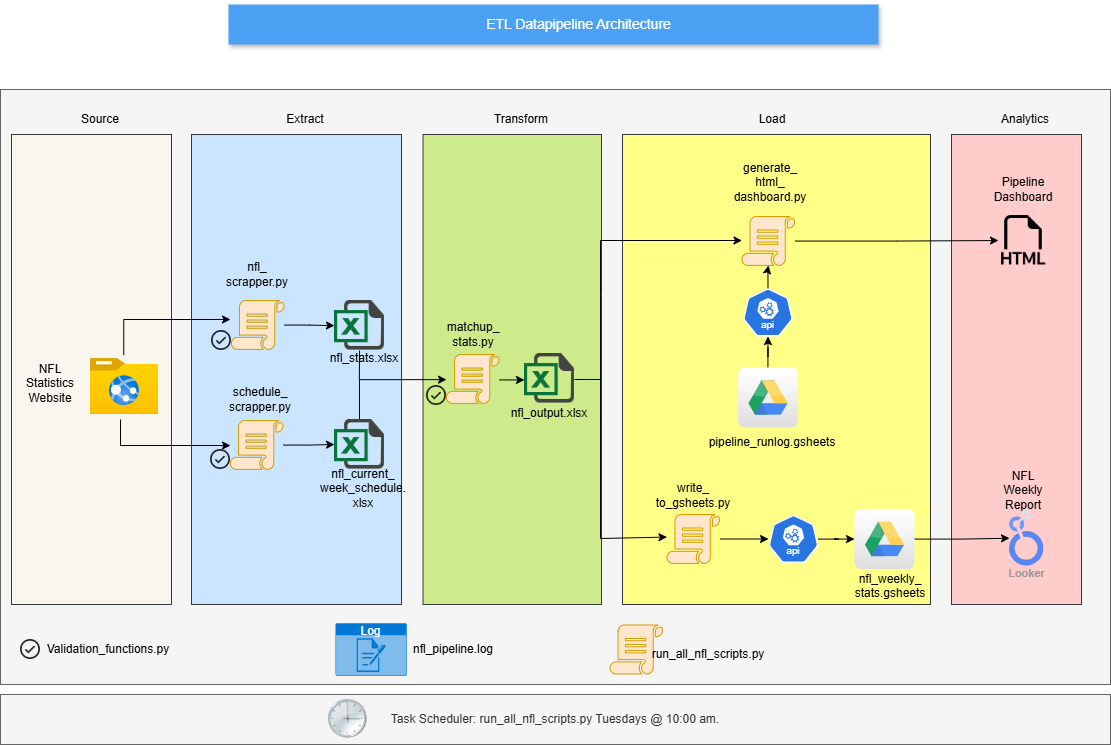

The diagram above was exported from draw.io. Its source (the exported page's mxGraphModel, read from the mxfile embedded in the PNG):
<mxGraphModel dx="1126" dy="2166" grid="1" gridSize="10" guides="1" tooltips="1" connect="1" arrows="1" fold="1" page="1" pageScale="1" pageWidth="1169" pageHeight="827" background="none" math="0" shadow="0">
  <root>
    <mxCell id="0" />
    <mxCell id="1" parent="0" />
    <mxCell id="wsTvpI_7pN66Qh5AIIUm-117" value="" style="rounded=0;whiteSpace=wrap;html=1;fillColor=#f5f5f5;fontColor=#333333;strokeColor=#666666;movable=0;resizable=0;rotatable=0;deletable=0;editable=0;locked=1;connectable=0;" vertex="1" parent="1">
      <mxGeometry x="32" y="115" width="1110" height="595" as="geometry" />
    </mxCell>
    <mxCell id="wsTvpI_7pN66Qh5AIIUm-104" value="" style="rounded=0;whiteSpace=wrap;html=1;fillColor=#ffcccc;strokeColor=#36393d;movable=0;resizable=0;rotatable=0;deletable=0;editable=0;locked=1;connectable=0;" vertex="1" parent="1">
      <mxGeometry x="983" y="160" width="130" height="470" as="geometry" />
    </mxCell>
    <mxCell id="wsTvpI_7pN66Qh5AIIUm-103" value="" style="rounded=0;whiteSpace=wrap;html=1;fillColor=#ffff88;strokeColor=#36393d;movable=0;resizable=0;rotatable=0;deletable=0;editable=0;locked=1;connectable=0;" vertex="1" parent="1">
      <mxGeometry x="654" y="160" width="308" height="470" as="geometry" />
    </mxCell>
    <mxCell id="wsTvpI_7pN66Qh5AIIUm-102" value="" style="rounded=0;whiteSpace=wrap;html=1;fillColor=#cdeb8b;strokeColor=#36393d;movable=0;resizable=0;rotatable=0;deletable=0;editable=0;locked=1;connectable=0;" vertex="1" parent="1">
      <mxGeometry x="454.5" y="160" width="178.5" height="470" as="geometry" />
    </mxCell>
    <mxCell id="wsTvpI_7pN66Qh5AIIUm-101" value="" style="rounded=0;whiteSpace=wrap;html=1;fillColor=#cce5ff;strokeColor=#36393d;movable=0;resizable=0;rotatable=0;deletable=0;editable=0;locked=1;connectable=0;" vertex="1" parent="1">
      <mxGeometry x="223" y="160" width="210" height="470" as="geometry" />
    </mxCell>
    <mxCell id="wsTvpI_7pN66Qh5AIIUm-99" value="" style="rounded=0;whiteSpace=wrap;html=1;fillColor=#f9f7ed;strokeColor=#36393d;movable=0;resizable=0;rotatable=0;deletable=0;editable=0;locked=1;connectable=0;" vertex="1" parent="1">
      <mxGeometry x="43" y="160" width="160" height="470" as="geometry" />
    </mxCell>
    <mxCell id="Lif8JBEafslfNm7ranTe-4" value="ETL Datapipeline Architecture" style="fillColor=#4DA1F5;strokeColor=none;shadow=1;gradientColor=none;fontSize=14;align=center;spacingLeft=50;fontColor=#ffffff;html=1;" parent="1" vertex="1">
      <mxGeometry x="260" y="30" width="650" height="40" as="geometry" />
    </mxCell>
    <mxCell id="wsTvpI_7pN66Qh5AIIUm-2" value="" style="image;aspect=fixed;html=1;points=[];align=center;fontSize=12;image=img/lib/azure2/general/Folder_Website.svg;" vertex="1" parent="1">
      <mxGeometry x="122" y="384" width="68" height="56.00000000000001" as="geometry" />
    </mxCell>
    <mxCell id="wsTvpI_7pN66Qh5AIIUm-49" value="" style="edgeStyle=orthogonalEdgeStyle;rounded=0;orthogonalLoop=1;jettySize=auto;html=1;" edge="1" parent="1" source="wsTvpI_7pN66Qh5AIIUm-3" target="wsTvpI_7pN66Qh5AIIUm-7">
      <mxGeometry relative="1" as="geometry" />
    </mxCell>
    <mxCell id="wsTvpI_7pN66Qh5AIIUm-3" value="" style="sketch=0;pointerEvents=1;shadow=0;dashed=0;html=1;strokeColor=#d79b00;fillColor=#ffe6cc;labelPosition=center;verticalLabelPosition=bottom;verticalAlign=top;outlineConnect=0;align=center;shape=mxgraph.office.concepts.script;" vertex="1" parent="1">
      <mxGeometry x="263" y="326" width="53" height="49" as="geometry" />
    </mxCell>
    <mxCell id="wsTvpI_7pN66Qh5AIIUm-48" value="" style="edgeStyle=orthogonalEdgeStyle;rounded=0;orthogonalLoop=1;jettySize=auto;html=1;" edge="1" parent="1" source="wsTvpI_7pN66Qh5AIIUm-4" target="wsTvpI_7pN66Qh5AIIUm-8">
      <mxGeometry relative="1" as="geometry" />
    </mxCell>
    <mxCell id="wsTvpI_7pN66Qh5AIIUm-4" value="" style="sketch=0;pointerEvents=1;shadow=0;dashed=0;html=1;strokeColor=#d79b00;fillColor=#ffe6cc;labelPosition=center;verticalLabelPosition=bottom;verticalAlign=top;outlineConnect=0;align=center;shape=mxgraph.office.concepts.script;" vertex="1" parent="1">
      <mxGeometry x="262" y="446" width="53" height="49" as="geometry" />
    </mxCell>
    <mxCell id="wsTvpI_7pN66Qh5AIIUm-72" value="" style="edgeStyle=elbowEdgeStyle;rounded=0;orthogonalLoop=1;jettySize=auto;elbow=vertical;html=1;" edge="1" parent="1" source="wsTvpI_7pN66Qh5AIIUm-5" target="wsTvpI_7pN66Qh5AIIUm-9">
      <mxGeometry relative="1" as="geometry" />
    </mxCell>
    <mxCell id="wsTvpI_7pN66Qh5AIIUm-5" value="" style="sketch=0;pointerEvents=1;shadow=0;dashed=0;html=1;strokeColor=#d79b00;fillColor=#ffe6cc;labelPosition=center;verticalLabelPosition=bottom;verticalAlign=top;outlineConnect=0;align=center;shape=mxgraph.office.concepts.script;" vertex="1" parent="1">
      <mxGeometry x="478" y="380" width="53" height="49" as="geometry" />
    </mxCell>
    <mxCell id="wsTvpI_7pN66Qh5AIIUm-28" style="edgeStyle=orthogonalEdgeStyle;rounded=0;orthogonalLoop=1;jettySize=auto;html=1;" edge="1" parent="1" source="wsTvpI_7pN66Qh5AIIUm-6" target="wsTvpI_7pN66Qh5AIIUm-13">
      <mxGeometry relative="1" as="geometry" />
    </mxCell>
    <mxCell id="wsTvpI_7pN66Qh5AIIUm-6" value="" style="sketch=0;pointerEvents=1;shadow=0;dashed=0;html=1;strokeColor=#d79b00;fillColor=#ffe6cc;labelPosition=center;verticalLabelPosition=bottom;verticalAlign=top;outlineConnect=0;align=center;shape=mxgraph.office.concepts.script;" vertex="1" parent="1">
      <mxGeometry x="773.5" y="242" width="53" height="49" as="geometry" />
    </mxCell>
    <mxCell id="wsTvpI_7pN66Qh5AIIUm-32" value="" style="edgeStyle=orthogonalEdgeStyle;rounded=0;orthogonalLoop=1;jettySize=auto;html=1;exitX=0.5;exitY=1;exitDx=0;exitDy=0;" edge="1" parent="1" source="wsTvpI_7pN66Qh5AIIUm-7" target="wsTvpI_7pN66Qh5AIIUm-5">
      <mxGeometry relative="1" as="geometry">
        <Array as="points">
          <mxPoint x="391" y="405" />
        </Array>
      </mxGeometry>
    </mxCell>
    <mxCell id="wsTvpI_7pN66Qh5AIIUm-7" value="" style="shape=image;html=1;verticalAlign=top;verticalLabelPosition=bottom;labelBackgroundColor=#ffffff;imageAspect=0;aspect=fixed;image=https://cdn3.iconfinder.com/data/icons/document-icons-2/30/647702-excel-128.png" vertex="1" parent="1">
      <mxGeometry x="366" y="326" width="50" height="50" as="geometry" />
    </mxCell>
    <mxCell id="wsTvpI_7pN66Qh5AIIUm-81" style="edgeStyle=elbowEdgeStyle;rounded=0;orthogonalLoop=1;jettySize=auto;elbow=vertical;html=1;endArrow=none;endFill=0;" edge="1" parent="1">
      <mxGeometry relative="1" as="geometry">
        <mxPoint x="391" y="405" as="targetPoint" />
        <mxPoint x="391" y="445" as="sourcePoint" />
      </mxGeometry>
    </mxCell>
    <mxCell id="wsTvpI_7pN66Qh5AIIUm-8" value="" style="shape=image;html=1;verticalAlign=top;verticalLabelPosition=bottom;labelBackgroundColor=#ffffff;imageAspect=0;aspect=fixed;image=https://cdn3.iconfinder.com/data/icons/document-icons-2/30/647702-excel-128.png" vertex="1" parent="1">
      <mxGeometry x="366" y="445" width="50" height="50" as="geometry" />
    </mxCell>
    <mxCell id="wsTvpI_7pN66Qh5AIIUm-47" value="" style="edgeStyle=orthogonalEdgeStyle;rounded=0;orthogonalLoop=1;jettySize=auto;html=1;" edge="1" parent="1" target="wsTvpI_7pN66Qh5AIIUm-6">
      <mxGeometry relative="1" as="geometry">
        <mxPoint x="632" y="320" as="sourcePoint" />
        <mxPoint x="662" y="266" as="targetPoint" />
        <Array as="points">
          <mxPoint x="632" y="266" />
        </Array>
      </mxGeometry>
    </mxCell>
    <mxCell id="wsTvpI_7pN66Qh5AIIUm-83" value="" style="edgeStyle=elbowEdgeStyle;rounded=0;orthogonalLoop=1;jettySize=auto;elbow=vertical;html=1;endArrow=none;endFill=0;" edge="1" parent="1">
      <mxGeometry relative="1" as="geometry">
        <mxPoint x="632" y="320" as="sourcePoint" />
        <mxPoint x="632" y="564" as="targetPoint" />
      </mxGeometry>
    </mxCell>
    <mxCell id="wsTvpI_7pN66Qh5AIIUm-85" value="" style="edgeStyle=elbowEdgeStyle;rounded=0;orthogonalLoop=1;jettySize=auto;elbow=vertical;html=1;endArrow=none;endFill=0;" edge="1" parent="1" source="wsTvpI_7pN66Qh5AIIUm-9">
      <mxGeometry relative="1" as="geometry">
        <mxPoint x="632" y="405" as="targetPoint" />
        <Array as="points">
          <mxPoint x="622" y="405" />
        </Array>
      </mxGeometry>
    </mxCell>
    <mxCell id="wsTvpI_7pN66Qh5AIIUm-9" value="" style="shape=image;html=1;verticalAlign=top;verticalLabelPosition=bottom;labelBackgroundColor=#ffffff;imageAspect=0;aspect=fixed;image=https://cdn3.iconfinder.com/data/icons/document-icons-2/30/647702-excel-128.png" vertex="1" parent="1">
      <mxGeometry x="556" y="379" width="50" height="50" as="geometry" />
    </mxCell>
    <mxCell id="wsTvpI_7pN66Qh5AIIUm-27" style="edgeStyle=orthogonalEdgeStyle;rounded=0;orthogonalLoop=1;jettySize=auto;html=1;exitX=0.5;exitY=0;exitDx=0;exitDy=0;exitPerimeter=0;" edge="1" parent="1" source="wsTvpI_7pN66Qh5AIIUm-10" target="wsTvpI_7pN66Qh5AIIUm-6">
      <mxGeometry relative="1" as="geometry" />
    </mxCell>
    <mxCell id="wsTvpI_7pN66Qh5AIIUm-10" value="" style="aspect=fixed;sketch=0;html=1;dashed=0;whitespace=wrap;verticalLabelPosition=bottom;verticalAlign=top;fillColor=#2875E2;strokeColor=#ffffff;points=[[0.005,0.63,0],[0.1,0.2,0],[0.9,0.2,0],[0.5,0,0],[0.995,0.63,0],[0.72,0.99,0],[0.5,1,0],[0.28,0.99,0]];shape=mxgraph.kubernetes.icon2;kubernetesLabel=1;prIcon=api" vertex="1" parent="1">
      <mxGeometry x="774.5" y="314" width="50" height="48" as="geometry" />
    </mxCell>
    <mxCell id="wsTvpI_7pN66Qh5AIIUm-31" value="" style="edgeStyle=orthogonalEdgeStyle;rounded=0;orthogonalLoop=1;jettySize=auto;html=1;" edge="1" parent="1" source="wsTvpI_7pN66Qh5AIIUm-11" target="wsTvpI_7pN66Qh5AIIUm-16">
      <mxGeometry relative="1" as="geometry" />
    </mxCell>
    <mxCell id="wsTvpI_7pN66Qh5AIIUm-11" value="" style="dashed=0;outlineConnect=0;html=1;align=center;labelPosition=center;verticalLabelPosition=bottom;verticalAlign=top;shape=mxgraph.webicons.google_drive;gradientColor=#DFDEDE" vertex="1" parent="1">
      <mxGeometry x="886" y="534.5" width="60" height="60" as="geometry" />
    </mxCell>
    <mxCell id="wsTvpI_7pN66Qh5AIIUm-29" value="" style="edgeStyle=orthogonalEdgeStyle;rounded=0;orthogonalLoop=1;jettySize=auto;html=1;" edge="1" parent="1" source="wsTvpI_7pN66Qh5AIIUm-12" target="wsTvpI_7pN66Qh5AIIUm-15">
      <mxGeometry relative="1" as="geometry" />
    </mxCell>
    <mxCell id="wsTvpI_7pN66Qh5AIIUm-12" value="" style="sketch=0;pointerEvents=1;shadow=0;dashed=0;html=1;strokeColor=#d79b00;fillColor=#ffe6cc;labelPosition=center;verticalLabelPosition=bottom;verticalAlign=top;outlineConnect=0;align=center;shape=mxgraph.office.concepts.script;" vertex="1" parent="1">
      <mxGeometry x="698.5" y="540" width="53" height="49" as="geometry" />
    </mxCell>
    <mxCell id="wsTvpI_7pN66Qh5AIIUm-13" value="" style="shape=image;html=1;verticalAlign=top;verticalLabelPosition=bottom;labelBackgroundColor=#ffffff;imageAspect=0;aspect=fixed;image=https://cdn1.iconfinder.com/data/icons/bootstrap-vol-3/16/filetype-html-128.png" vertex="1" parent="1">
      <mxGeometry x="1030" y="241" width="50" height="50" as="geometry" />
    </mxCell>
    <mxCell id="wsTvpI_7pN66Qh5AIIUm-24" style="edgeStyle=orthogonalEdgeStyle;rounded=0;orthogonalLoop=1;jettySize=auto;html=1;entryX=0.5;entryY=1;entryDx=0;entryDy=0;entryPerimeter=0;" edge="1" parent="1" source="wsTvpI_7pN66Qh5AIIUm-14" target="wsTvpI_7pN66Qh5AIIUm-10">
      <mxGeometry relative="1" as="geometry" />
    </mxCell>
    <mxCell id="wsTvpI_7pN66Qh5AIIUm-14" value="" style="dashed=0;outlineConnect=0;html=1;align=center;labelPosition=center;verticalLabelPosition=bottom;verticalAlign=top;shape=mxgraph.webicons.google_drive;gradientColor=#DFDEDE" vertex="1" parent="1">
      <mxGeometry x="769.5" y="393" width="60" height="60" as="geometry" />
    </mxCell>
    <mxCell id="wsTvpI_7pN66Qh5AIIUm-30" value="" style="edgeStyle=orthogonalEdgeStyle;rounded=0;orthogonalLoop=1;jettySize=auto;html=1;" edge="1" parent="1" source="wsTvpI_7pN66Qh5AIIUm-15" target="wsTvpI_7pN66Qh5AIIUm-11">
      <mxGeometry relative="1" as="geometry" />
    </mxCell>
    <mxCell id="wsTvpI_7pN66Qh5AIIUm-15" value="" style="aspect=fixed;sketch=0;html=1;dashed=0;whitespace=wrap;verticalLabelPosition=bottom;verticalAlign=top;fillColor=#2875E2;strokeColor=#ffffff;points=[[0.005,0.63,0],[0.1,0.2,0],[0.9,0.2,0],[0.5,0,0],[0.995,0.63,0],[0.72,0.99,0],[0.5,1,0],[0.28,0.99,0]];shape=mxgraph.kubernetes.icon2;kubernetesLabel=1;prIcon=api" vertex="1" parent="1">
      <mxGeometry x="800" y="540.5" width="50" height="48" as="geometry" />
    </mxCell>
    <mxCell id="wsTvpI_7pN66Qh5AIIUm-16" value="Looker" style="sketch=0;html=1;verticalAlign=top;labelPosition=center;verticalLabelPosition=bottom;align=center;spacingTop=-6;fontSize=11;fontStyle=1;fontColor=#999999;shape=image;aspect=fixed;imageAspect=0;image=data:image/svg+xml,(base64 omitted: 3708 chars);" vertex="1" parent="1">
      <mxGeometry x="1041" y="536" width="34.36" height="55.5" as="geometry" />
    </mxCell>
    <mxCell id="wsTvpI_7pN66Qh5AIIUm-66" style="edgeStyle=elbowEdgeStyle;rounded=0;orthogonalLoop=1;jettySize=auto;elbow=vertical;html=1;exitX=0.489;exitY=-0.06;exitDx=0;exitDy=0;exitPerimeter=0;" edge="1" parent="1" source="wsTvpI_7pN66Qh5AIIUm-2">
      <mxGeometry relative="1" as="geometry">
        <mxPoint x="154.252" y="364" as="sourcePoint" />
        <mxPoint x="262" y="345" as="targetPoint" />
        <Array as="points">
          <mxPoint x="151" y="345" />
        </Array>
      </mxGeometry>
    </mxCell>
    <mxCell id="wsTvpI_7pN66Qh5AIIUm-70" value="" style="edgeStyle=elbowEdgeStyle;rounded=0;orthogonalLoop=1;jettySize=auto;elbow=vertical;html=1;" edge="1" parent="1" target="wsTvpI_7pN66Qh5AIIUm-4">
      <mxGeometry relative="1" as="geometry">
        <mxPoint x="152" y="445" as="sourcePoint" />
        <Array as="points">
          <mxPoint x="222" y="471" />
        </Array>
      </mxGeometry>
    </mxCell>
    <mxCell id="wsTvpI_7pN66Qh5AIIUm-73" value="NFL Statistics Website&lt;div&gt;&lt;br&gt;&lt;/div&gt;" style="text;strokeColor=none;align=center;fillColor=none;html=1;verticalAlign=middle;whiteSpace=wrap;rounded=0;" vertex="1" parent="1">
      <mxGeometry x="52" y="401" width="60" height="30" as="geometry" />
    </mxCell>
    <mxCell id="wsTvpI_7pN66Qh5AIIUm-74" value="&lt;div&gt;nfl_&lt;/div&gt;&lt;div&gt;scrapper.py&lt;/div&gt;" style="text;strokeColor=none;align=center;fillColor=none;html=1;verticalAlign=middle;whiteSpace=wrap;rounded=0;" vertex="1" parent="1">
      <mxGeometry x="258.5" y="285" width="60" height="30" as="geometry" />
    </mxCell>
    <mxCell id="wsTvpI_7pN66Qh5AIIUm-75" value="&lt;div&gt;schedule_&lt;/div&gt;&lt;div&gt;scrapper.py&lt;/div&gt;" style="text;strokeColor=none;align=center;fillColor=none;html=1;verticalAlign=middle;whiteSpace=wrap;rounded=0;" vertex="1" parent="1">
      <mxGeometry x="262" y="410" width="60" height="30" as="geometry" />
    </mxCell>
    <mxCell id="wsTvpI_7pN66Qh5AIIUm-76" value="&lt;div&gt;matchup_&lt;/div&gt;&lt;div&gt;stats.py&lt;/div&gt;" style="text;strokeColor=none;align=center;fillColor=none;html=1;verticalAlign=middle;whiteSpace=wrap;rounded=0;" vertex="1" parent="1">
      <mxGeometry x="474.5" y="345" width="60" height="30" as="geometry" />
    </mxCell>
    <mxCell id="wsTvpI_7pN66Qh5AIIUm-84" value="" style="edgeStyle=elbowEdgeStyle;rounded=0;orthogonalLoop=1;jettySize=auto;elbow=vertical;html=1;" edge="1" parent="1">
      <mxGeometry relative="1" as="geometry">
        <mxPoint x="632" y="564" as="sourcePoint" />
        <mxPoint x="698.5" y="563.5033333333332" as="targetPoint" />
      </mxGeometry>
    </mxCell>
    <mxCell id="wsTvpI_7pN66Qh5AIIUm-86" value="&lt;div&gt;generate_&lt;/div&gt;&lt;div&gt;html_&lt;/div&gt;&lt;div&gt;dashboard.py&lt;/div&gt;" style="text;strokeColor=none;align=center;fillColor=none;html=1;verticalAlign=middle;whiteSpace=wrap;rounded=0;" vertex="1" parent="1">
      <mxGeometry x="771.5" y="207" width="60" as="geometry" />
    </mxCell>
    <mxCell id="wsTvpI_7pN66Qh5AIIUm-87" value="&lt;div&gt;write_&lt;/div&gt;&lt;div&gt;to_gsheets.py&lt;/div&gt;" style="text;strokeColor=none;align=center;fillColor=none;html=1;verticalAlign=middle;whiteSpace=wrap;rounded=0;" vertex="1" parent="1">
      <mxGeometry x="694.5" y="520" width="60" as="geometry" />
    </mxCell>
    <mxCell id="wsTvpI_7pN66Qh5AIIUm-91" value="&lt;div&gt;nfl_stats.xlsx&lt;/div&gt;" style="text;strokeColor=none;align=center;fillColor=none;html=1;verticalAlign=middle;whiteSpace=wrap;rounded=0;" vertex="1" parent="1">
      <mxGeometry x="366" y="369" width="60" height="30" as="geometry" />
    </mxCell>
    <mxCell id="wsTvpI_7pN66Qh5AIIUm-92" value="&lt;div&gt;nfl_current_&lt;/div&gt;&lt;div&gt;week_schedule.&lt;/div&gt;&lt;div&gt;xlsx&lt;/div&gt;" style="text;strokeColor=none;align=center;fillColor=none;html=1;verticalAlign=middle;whiteSpace=wrap;rounded=0;" vertex="1" parent="1">
      <mxGeometry x="365" y="499" width="60" height="30" as="geometry" />
    </mxCell>
    <mxCell id="wsTvpI_7pN66Qh5AIIUm-93" value="&lt;div&gt;nfl_output.xlsx&lt;/div&gt;" style="text;strokeColor=none;align=center;fillColor=none;html=1;verticalAlign=middle;whiteSpace=wrap;rounded=0;" vertex="1" parent="1">
      <mxGeometry x="551" y="424" width="60" height="30" as="geometry" />
    </mxCell>
    <mxCell id="wsTvpI_7pN66Qh5AIIUm-94" value="pipeline_runlog.gsheets" style="text;strokeColor=none;align=center;fillColor=none;html=1;verticalAlign=middle;whiteSpace=wrap;rounded=0;" vertex="1" parent="1">
      <mxGeometry x="773.5" y="453" width="60" height="30" as="geometry" />
    </mxCell>
    <mxCell id="wsTvpI_7pN66Qh5AIIUm-95" value="nfl_weekly_&lt;div&gt;stats.gsheets&lt;/div&gt;&lt;div&gt;&lt;br&gt;&lt;/div&gt;" style="text;strokeColor=none;align=center;fillColor=none;html=1;verticalAlign=middle;whiteSpace=wrap;rounded=0;" vertex="1" parent="1">
      <mxGeometry x="892" y="604" width="60" height="30" as="geometry" />
    </mxCell>
    <mxCell id="wsTvpI_7pN66Qh5AIIUm-96" value="&lt;div&gt;NFL Weekly Report&lt;/div&gt;" style="text;strokeColor=none;align=center;fillColor=none;html=1;verticalAlign=middle;whiteSpace=wrap;rounded=0;" vertex="1" parent="1">
      <mxGeometry x="1025" y="501" width="60" height="30" as="geometry" />
    </mxCell>
    <mxCell id="wsTvpI_7pN66Qh5AIIUm-97" value="&lt;div&gt;Pipeline&lt;/div&gt;&lt;div&gt;Dashboard&lt;/div&gt;" style="text;strokeColor=none;align=center;fillColor=none;html=1;verticalAlign=middle;whiteSpace=wrap;rounded=0;" vertex="1" parent="1">
      <mxGeometry x="1025" y="200" width="60" height="30" as="geometry" />
    </mxCell>
    <mxCell id="wsTvpI_7pN66Qh5AIIUm-100" value="&lt;div&gt;Source&lt;/div&gt;" style="text;strokeColor=none;align=center;fillColor=none;html=1;verticalAlign=middle;whiteSpace=wrap;rounded=0;" vertex="1" parent="1">
      <mxGeometry x="102" y="130" width="60" height="30" as="geometry" />
    </mxCell>
    <mxCell id="wsTvpI_7pN66Qh5AIIUm-105" value="&lt;div&gt;Extract&lt;/div&gt;" style="text;strokeColor=none;align=center;fillColor=none;html=1;verticalAlign=middle;whiteSpace=wrap;rounded=0;" vertex="1" parent="1">
      <mxGeometry x="307" y="130" width="60" height="30" as="geometry" />
    </mxCell>
    <mxCell id="wsTvpI_7pN66Qh5AIIUm-106" value="Transform" style="text;strokeColor=none;align=center;fillColor=none;html=1;verticalAlign=middle;whiteSpace=wrap;rounded=0;" vertex="1" parent="1">
      <mxGeometry x="522.75" y="130" width="60" height="30" as="geometry" />
    </mxCell>
    <mxCell id="wsTvpI_7pN66Qh5AIIUm-107" value="Load" style="text;strokeColor=none;align=center;fillColor=none;html=1;verticalAlign=middle;whiteSpace=wrap;rounded=0;" vertex="1" parent="1">
      <mxGeometry x="773.5" y="130" width="60" height="30" as="geometry" />
    </mxCell>
    <mxCell id="wsTvpI_7pN66Qh5AIIUm-108" value="Analytics" style="text;strokeColor=none;align=center;fillColor=none;html=1;verticalAlign=middle;whiteSpace=wrap;rounded=0;" vertex="1" parent="1">
      <mxGeometry x="1027" y="130" width="60" height="30" as="geometry" />
    </mxCell>
    <mxCell id="wsTvpI_7pN66Qh5AIIUm-114" value="" style="shape=image;html=1;verticalAlign=top;verticalLabelPosition=bottom;labelBackgroundColor=#ffffff;imageAspect=0;aspect=fixed;image=https://cdn4.iconfinder.com/data/icons/essentials-71/24/040_-_Tick-128.png" vertex="1" parent="1">
      <mxGeometry x="243" y="356" width="20" height="20" as="geometry" />
    </mxCell>
    <mxCell id="wsTvpI_7pN66Qh5AIIUm-115" value="" style="shape=image;html=1;verticalAlign=top;verticalLabelPosition=bottom;labelBackgroundColor=#ffffff;imageAspect=0;aspect=fixed;image=https://cdn4.iconfinder.com/data/icons/essentials-71/24/040_-_Tick-128.png" vertex="1" parent="1">
      <mxGeometry x="242" y="475" width="20" height="20" as="geometry" />
    </mxCell>
    <mxCell id="wsTvpI_7pN66Qh5AIIUm-116" value="" style="shape=image;html=1;verticalAlign=top;verticalLabelPosition=bottom;labelBackgroundColor=#ffffff;imageAspect=0;aspect=fixed;image=https://cdn4.iconfinder.com/data/icons/essentials-71/24/040_-_Tick-128.png" vertex="1" parent="1">
      <mxGeometry x="458" y="411" width="20" height="20" as="geometry" />
    </mxCell>
    <mxCell id="wsTvpI_7pN66Qh5AIIUm-118" value="Task Scheduler: run_all_nfl_scripts.py Tuesdays @ 10:00 am." style="rounded=0;whiteSpace=wrap;html=1;fillColor=#f5f5f5;fontColor=#333333;strokeColor=#666666;movable=0;resizable=0;rotatable=0;deletable=0;editable=0;locked=1;connectable=0;" vertex="1" parent="1">
      <mxGeometry x="32" y="720" width="1110" height="50" as="geometry" />
    </mxCell>
    <mxCell id="wsTvpI_7pN66Qh5AIIUm-120" value="" style="shape=image;html=1;verticalAlign=top;verticalLabelPosition=bottom;labelBackgroundColor=#ffffff;imageAspect=0;aspect=fixed;image=https://cdn1.iconfinder.com/data/icons/Futurosoft%20Icons%200.5.2/128x128/apps/clock.png" vertex="1" parent="1">
      <mxGeometry x="360" y="725" width="40" height="40" as="geometry" />
    </mxCell>
    <mxCell id="wsTvpI_7pN66Qh5AIIUm-121" value="" style="shape=image;html=1;verticalAlign=top;verticalLabelPosition=bottom;labelBackgroundColor=#ffffff;imageAspect=0;aspect=fixed;image=https://cdn4.iconfinder.com/data/icons/essentials-71/24/040_-_Tick-128.png" vertex="1" parent="1">
      <mxGeometry x="52" y="665" width="20" height="20" as="geometry" />
    </mxCell>
    <mxCell id="wsTvpI_7pN66Qh5AIIUm-122" value="Validation_functions.py" style="text;strokeColor=none;align=center;fillColor=none;html=1;verticalAlign=middle;whiteSpace=wrap;rounded=0;" vertex="1" parent="1">
      <mxGeometry x="110" y="660" width="60" height="30" as="geometry" />
    </mxCell>
    <mxCell id="wsTvpI_7pN66Qh5AIIUm-124" value="Log" style="html=1;whiteSpace=wrap;strokeColor=none;fillColor=#0079D6;labelPosition=center;verticalLabelPosition=middle;verticalAlign=top;align=center;fontSize=12;outlineConnect=0;spacingTop=-6;fontColor=#FFFFFF;sketch=0;shape=mxgraph.sitemap.log;" vertex="1" parent="1">
      <mxGeometry x="367" y="648.75" width="71.25" height="52.5" as="geometry" />
    </mxCell>
    <mxCell id="wsTvpI_7pN66Qh5AIIUm-125" value="nfl_pipeline.log" style="text;strokeColor=none;align=center;fillColor=none;html=1;verticalAlign=middle;whiteSpace=wrap;rounded=0;" vertex="1" parent="1">
      <mxGeometry x="454.5" y="660" width="60" height="30" as="geometry" />
    </mxCell>
    <mxCell id="wsTvpI_7pN66Qh5AIIUm-128" value="" style="sketch=0;pointerEvents=1;shadow=0;dashed=0;html=1;strokeColor=#d79b00;fillColor=#ffe6cc;labelPosition=center;verticalLabelPosition=bottom;verticalAlign=top;outlineConnect=0;align=center;shape=mxgraph.office.concepts.script;" vertex="1" parent="1">
      <mxGeometry x="641.5" y="650.5" width="53" height="49" as="geometry" />
    </mxCell>
    <mxCell id="wsTvpI_7pN66Qh5AIIUm-129" value="run_all_nfl_scripts.py" style="text;strokeColor=none;align=center;fillColor=none;html=1;verticalAlign=middle;whiteSpace=wrap;rounded=0;" vertex="1" parent="1">
      <mxGeometry x="709.5" y="665" width="60" height="30" as="geometry" />
    </mxCell>
  </root>
</mxGraphModel>